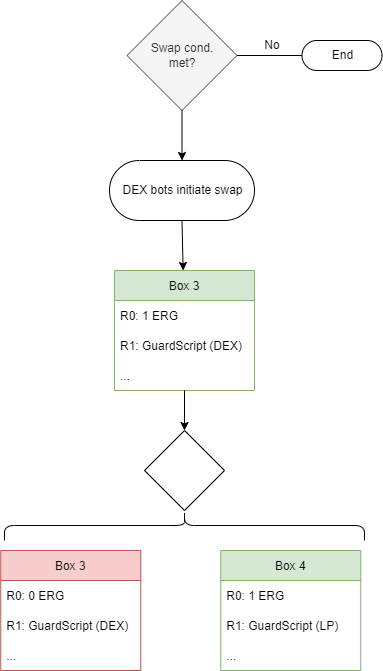

The diagram above was exported from draw.io. Its source (the exported page's mxGraphModel, read from the mxfile embedded in the PNG):
<mxGraphModel dx="2062" dy="1126" grid="1" gridSize="10" guides="1" tooltips="1" connect="1" arrows="1" fold="1" page="1" pageScale="1" pageWidth="850" pageHeight="1100" math="0" shadow="0">
  <root>
    <mxCell id="0" />
    <mxCell id="1" parent="0" />
    <mxCell id="Dg8v1qnb76Vk8phQRdos-1" value="Box 4" style="swimlane;fontStyle=0;childLayout=stackLayout;horizontal=1;startSize=30;horizontalStack=0;resizeParent=1;resizeParentMax=0;resizeLast=0;collapsible=1;marginBottom=0;fillColor=#d5e8d4;strokeColor=#82b366;" vertex="1" parent="1">
      <mxGeometry x="476.25" y="630" width="140" height="120" as="geometry" />
    </mxCell>
    <mxCell id="Dg8v1qnb76Vk8phQRdos-2" value="R0: 1 ERG" style="text;strokeColor=none;fillColor=none;align=left;verticalAlign=middle;spacingLeft=4;spacingRight=4;overflow=hidden;points=[[0,0.5],[1,0.5]];portConstraint=eastwest;rotatable=0;" vertex="1" parent="Dg8v1qnb76Vk8phQRdos-1">
      <mxGeometry y="30" width="140" height="30" as="geometry" />
    </mxCell>
    <mxCell id="Dg8v1qnb76Vk8phQRdos-3" value="R1: GuardScript (LP)" style="text;strokeColor=none;fillColor=none;align=left;verticalAlign=middle;spacingLeft=4;spacingRight=4;overflow=hidden;points=[[0,0.5],[1,0.5]];portConstraint=eastwest;rotatable=0;" vertex="1" parent="Dg8v1qnb76Vk8phQRdos-1">
      <mxGeometry y="60" width="140" height="30" as="geometry" />
    </mxCell>
    <mxCell id="Dg8v1qnb76Vk8phQRdos-4" value="..." style="text;strokeColor=none;fillColor=none;align=left;verticalAlign=middle;spacingLeft=4;spacingRight=4;overflow=hidden;points=[[0,0.5],[1,0.5]];portConstraint=eastwest;rotatable=0;" vertex="1" parent="Dg8v1qnb76Vk8phQRdos-1">
      <mxGeometry y="90" width="140" height="30" as="geometry" />
    </mxCell>
    <mxCell id="Dg8v1qnb76Vk8phQRdos-5" value="Box 3" style="swimlane;fontStyle=0;childLayout=stackLayout;horizontal=1;startSize=30;horizontalStack=0;resizeParent=1;resizeParentMax=0;resizeLast=0;collapsible=1;marginBottom=0;fillColor=#d5e8d4;strokeColor=#82b366;" vertex="1" parent="1">
      <mxGeometry x="370" y="350" width="140" height="120" as="geometry" />
    </mxCell>
    <mxCell id="Dg8v1qnb76Vk8phQRdos-6" value="R0: 1 ERG" style="text;strokeColor=none;fillColor=none;align=left;verticalAlign=middle;spacingLeft=4;spacingRight=4;overflow=hidden;points=[[0,0.5],[1,0.5]];portConstraint=eastwest;rotatable=0;" vertex="1" parent="Dg8v1qnb76Vk8phQRdos-5">
      <mxGeometry y="30" width="140" height="30" as="geometry" />
    </mxCell>
    <mxCell id="Dg8v1qnb76Vk8phQRdos-7" value="R1: GuardScript (DEX)" style="text;strokeColor=none;fillColor=none;align=left;verticalAlign=middle;spacingLeft=4;spacingRight=4;overflow=hidden;points=[[0,0.5],[1,0.5]];portConstraint=eastwest;rotatable=0;" vertex="1" parent="Dg8v1qnb76Vk8phQRdos-5">
      <mxGeometry y="60" width="140" height="30" as="geometry" />
    </mxCell>
    <mxCell id="Dg8v1qnb76Vk8phQRdos-8" value="..." style="text;strokeColor=none;fillColor=none;align=left;verticalAlign=middle;spacingLeft=4;spacingRight=4;overflow=hidden;points=[[0,0.5],[1,0.5]];portConstraint=eastwest;rotatable=0;" vertex="1" parent="Dg8v1qnb76Vk8phQRdos-5">
      <mxGeometry y="90" width="140" height="30" as="geometry" />
    </mxCell>
    <mxCell id="Dg8v1qnb76Vk8phQRdos-9" value="DEX bots initiate swap" style="html=1;dashed=0;whitespace=wrap;shape=mxgraph.dfd.start" vertex="1" parent="1">
      <mxGeometry x="365" y="240" width="145" height="60" as="geometry" />
    </mxCell>
    <mxCell id="Dg8v1qnb76Vk8phQRdos-21" value="" style="shape=curlyBracket;whiteSpace=wrap;html=1;rounded=1;direction=south;" vertex="1" parent="1">
      <mxGeometry x="260" y="590" width="360" height="30" as="geometry" />
    </mxCell>
    <mxCell id="Dg8v1qnb76Vk8phQRdos-22" value="Box 3" style="swimlane;fontStyle=0;childLayout=stackLayout;horizontal=1;startSize=30;horizontalStack=0;resizeParent=1;resizeParentMax=0;resizeLast=0;collapsible=1;marginBottom=0;fillColor=#f8cecc;strokeColor=#b85450;" vertex="1" parent="1">
      <mxGeometry x="256.25" y="630" width="140" height="120" as="geometry" />
    </mxCell>
    <mxCell id="Dg8v1qnb76Vk8phQRdos-23" value="R0: 0 ERG" style="text;strokeColor=none;fillColor=none;align=left;verticalAlign=middle;spacingLeft=4;spacingRight=4;overflow=hidden;points=[[0,0.5],[1,0.5]];portConstraint=eastwest;rotatable=0;" vertex="1" parent="Dg8v1qnb76Vk8phQRdos-22">
      <mxGeometry y="30" width="140" height="30" as="geometry" />
    </mxCell>
    <mxCell id="Dg8v1qnb76Vk8phQRdos-24" value="R1: GuardScript (DEX)" style="text;strokeColor=none;fillColor=none;align=left;verticalAlign=middle;spacingLeft=4;spacingRight=4;overflow=hidden;points=[[0,0.5],[1,0.5]];portConstraint=eastwest;rotatable=0;" vertex="1" parent="Dg8v1qnb76Vk8phQRdos-22">
      <mxGeometry y="60" width="140" height="30" as="geometry" />
    </mxCell>
    <mxCell id="Dg8v1qnb76Vk8phQRdos-25" value="..." style="text;strokeColor=none;fillColor=none;align=left;verticalAlign=middle;spacingLeft=4;spacingRight=4;overflow=hidden;points=[[0,0.5],[1,0.5]];portConstraint=eastwest;rotatable=0;" vertex="1" parent="Dg8v1qnb76Vk8phQRdos-22">
      <mxGeometry y="90" width="140" height="30" as="geometry" />
    </mxCell>
    <mxCell id="Dg8v1qnb76Vk8phQRdos-41" value="Swap cond.&lt;br&gt;met?" style="rhombus;whiteSpace=wrap;html=1;fillColor=#f5f5f5;fontColor=#333333;strokeColor=#666666;" vertex="1" parent="1">
      <mxGeometry x="382.5" y="80" width="110" height="110" as="geometry" />
    </mxCell>
    <mxCell id="Dg8v1qnb76Vk8phQRdos-42" value="No" style="text;html=1;strokeColor=none;fillColor=none;align=center;verticalAlign=middle;whiteSpace=wrap;rounded=0;" vertex="1" parent="1">
      <mxGeometry x="497.5" y="110" width="60" height="30" as="geometry" />
    </mxCell>
    <mxCell id="Dg8v1qnb76Vk8phQRdos-43" value="End" style="html=1;dashed=0;whitespace=wrap;shape=mxgraph.dfd.start" vertex="1" parent="1">
      <mxGeometry x="557.5" y="120" width="80" height="30" as="geometry" />
    </mxCell>
    <mxCell id="Dg8v1qnb76Vk8phQRdos-44" value="" style="edgeStyle=orthogonalEdgeStyle;rounded=0;orthogonalLoop=1;jettySize=auto;html=1;endArrow=none;" edge="1" parent="1" source="Dg8v1qnb76Vk8phQRdos-41" target="Dg8v1qnb76Vk8phQRdos-43">
      <mxGeometry relative="1" as="geometry">
        <mxPoint x="492.5" y="135" as="sourcePoint" />
        <mxPoint x="627.5" y="135" as="targetPoint" />
      </mxGeometry>
    </mxCell>
    <mxCell id="Dg8v1qnb76Vk8phQRdos-45" value="" style="endArrow=classic;html=1;rounded=0;exitX=0.5;exitY=1;exitDx=0;exitDy=0;entryX=0.5;entryY=0.5;entryDx=0;entryDy=-30;entryPerimeter=0;" edge="1" parent="1" source="Dg8v1qnb76Vk8phQRdos-41" target="Dg8v1qnb76Vk8phQRdos-9">
      <mxGeometry width="50" height="50" relative="1" as="geometry">
        <mxPoint x="570" y="460" as="sourcePoint" />
        <mxPoint x="620" y="410" as="targetPoint" />
      </mxGeometry>
    </mxCell>
    <mxCell id="Dg8v1qnb76Vk8phQRdos-46" value="" style="rhombus;whiteSpace=wrap;html=1;" vertex="1" parent="1">
      <mxGeometry x="400" y="510" width="80" height="80" as="geometry" />
    </mxCell>
    <mxCell id="Dg8v1qnb76Vk8phQRdos-53" value="" style="endArrow=classic;html=1;rounded=0;exitX=0.5;exitY=0.5;exitDx=0;exitDy=30;exitPerimeter=0;" edge="1" parent="1" source="Dg8v1qnb76Vk8phQRdos-9" target="Dg8v1qnb76Vk8phQRdos-5">
      <mxGeometry width="50" height="50" relative="1" as="geometry">
        <mxPoint x="570" y="500" as="sourcePoint" />
        <mxPoint x="620" y="450" as="targetPoint" />
      </mxGeometry>
    </mxCell>
    <mxCell id="Dg8v1qnb76Vk8phQRdos-54" value="" style="endArrow=classic;html=1;rounded=0;entryX=0.5;entryY=0;entryDx=0;entryDy=0;" edge="1" parent="1" target="Dg8v1qnb76Vk8phQRdos-46">
      <mxGeometry width="50" height="50" relative="1" as="geometry">
        <mxPoint x="440" y="470" as="sourcePoint" />
        <mxPoint x="449" y="370" as="targetPoint" />
      </mxGeometry>
    </mxCell>
  </root>
</mxGraphModel>